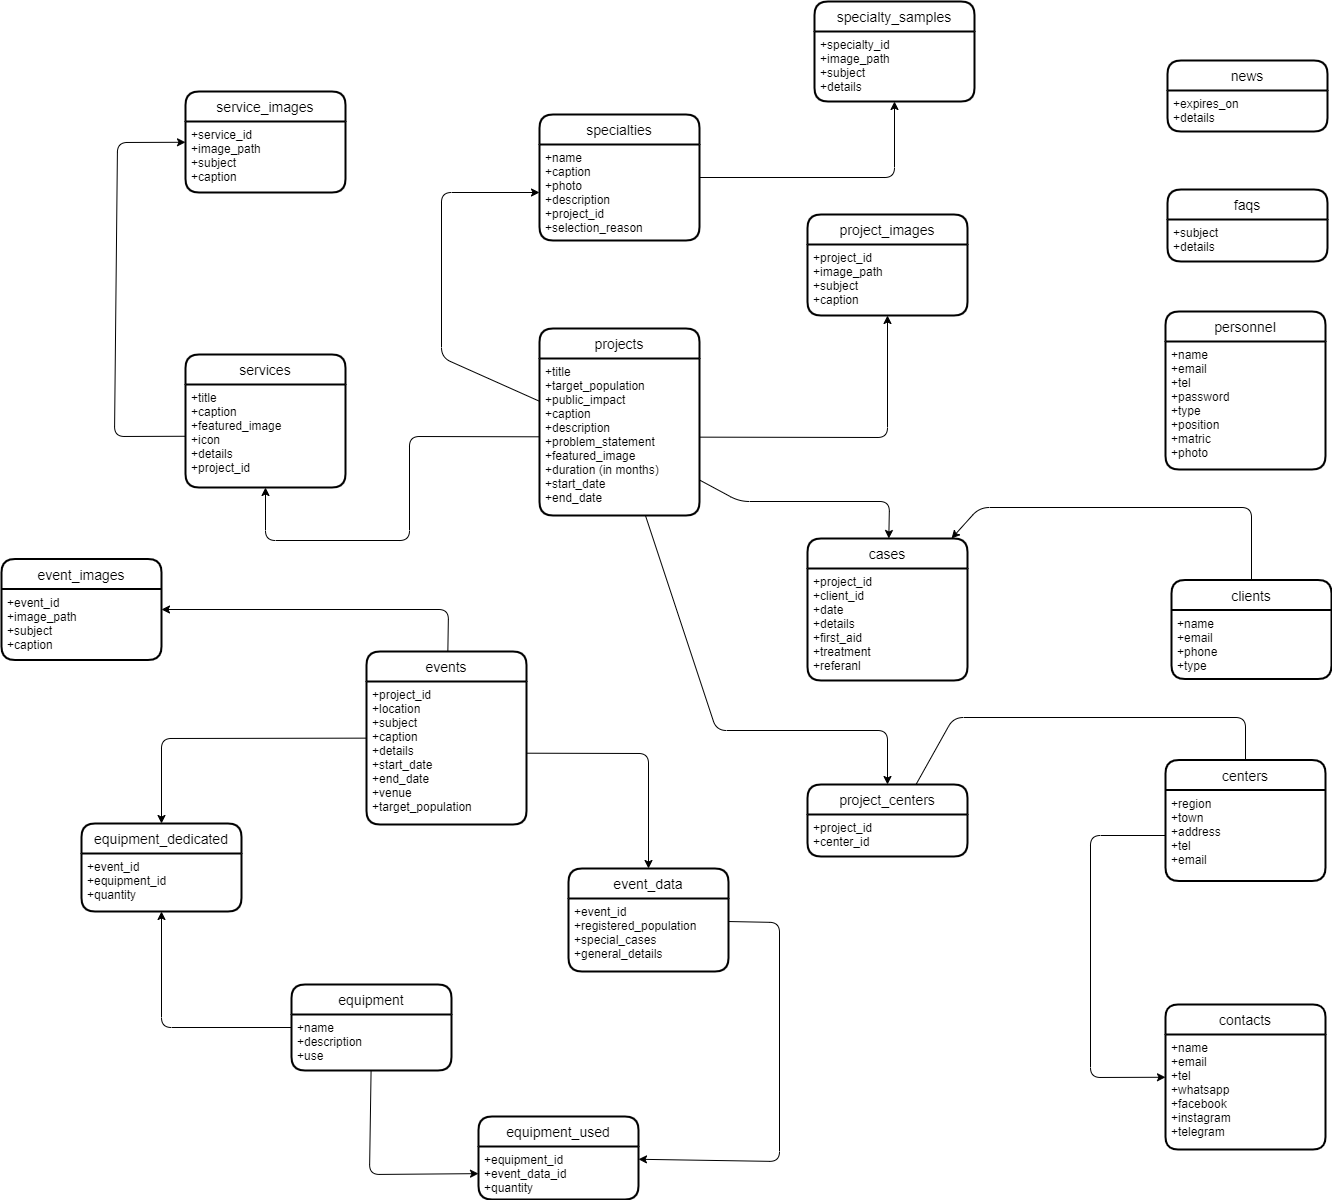

The diagram above was exported from draw.io. Its source (the exported page's mxGraphModel, read from the mxfile embedded in the PNG):
<mxGraphModel dx="1607" dy="1587" grid="0" gridSize="10" guides="1" tooltips="1" connect="1" arrows="1" fold="1" page="0" pageScale="1" pageWidth="1700" pageHeight="1100" background="#FFFFFF" math="0" shadow="0">
  <root>
    <mxCell id="0" />
    <mxCell id="1" parent="0" />
    <mxCell id="3" value="projects" style="swimlane;childLayout=stackLayout;horizontal=1;startSize=30;horizontalStack=0;rounded=1;fontSize=14;fontStyle=0;strokeWidth=2;resizeParent=0;resizeLast=1;shadow=0;dashed=0;align=center;" vertex="1" parent="1">
      <mxGeometry x="296" y="-130" width="160" height="187" as="geometry" />
    </mxCell>
    <mxCell id="4" value="+title&#10;+target_population&#10;+public_impact&#10;+caption&#10;+description&#10;+problem_statement&#10;+featured_image&#10;+duration (in months)&#10;+start_date&#10;+end_date" style="align=left;strokeColor=none;fillColor=none;spacingLeft=4;fontSize=12;verticalAlign=top;resizable=0;rotatable=0;part=1;" vertex="1" parent="3">
      <mxGeometry y="30" width="160" height="157" as="geometry" />
    </mxCell>
    <mxCell id="75" value="" style="edgeStyle=none;html=1;" edge="1" parent="1" source="5" target="73">
      <mxGeometry relative="1" as="geometry">
        <Array as="points">
          <mxPoint x="-82" y="280" />
        </Array>
      </mxGeometry>
    </mxCell>
    <mxCell id="5" value="events" style="swimlane;childLayout=stackLayout;horizontal=1;startSize=30;horizontalStack=0;rounded=1;fontSize=14;fontStyle=0;strokeWidth=2;resizeParent=0;resizeLast=1;shadow=0;dashed=0;align=center;" vertex="1" parent="1">
      <mxGeometry x="123" y="193" width="160" height="173" as="geometry" />
    </mxCell>
    <mxCell id="6" value="+project_id&#10;+location&#10;+subject&#10;+caption&#10;+details&#10;+start_date&#10;+end_date&#10;+venue&#10;+target_population" style="align=left;strokeColor=none;fillColor=none;spacingLeft=4;fontSize=12;verticalAlign=top;resizable=0;rotatable=0;part=1;" vertex="1" parent="5">
      <mxGeometry y="30" width="160" height="143" as="geometry" />
    </mxCell>
    <mxCell id="8" value="personnel" style="swimlane;childLayout=stackLayout;horizontal=1;startSize=30;horizontalStack=0;rounded=1;fontSize=14;fontStyle=0;strokeWidth=2;resizeParent=0;resizeLast=1;shadow=0;dashed=0;align=center;" vertex="1" parent="1">
      <mxGeometry x="922" y="-147" width="160" height="158" as="geometry" />
    </mxCell>
    <mxCell id="9" value="+name&#10;+email&#10;+tel&#10;+password&#10;+type&#10;+position&#10;+matric&#10;+photo" style="align=left;strokeColor=none;fillColor=none;spacingLeft=4;fontSize=12;verticalAlign=top;resizable=0;rotatable=0;part=1;" vertex="1" parent="8">
      <mxGeometry y="30" width="160" height="128" as="geometry" />
    </mxCell>
    <mxCell id="11" value="cases" style="swimlane;childLayout=stackLayout;horizontal=1;startSize=30;horizontalStack=0;rounded=1;fontSize=14;fontStyle=0;strokeWidth=2;resizeParent=0;resizeLast=1;shadow=0;dashed=0;align=center;" vertex="1" parent="1">
      <mxGeometry x="564" y="80" width="160" height="142" as="geometry" />
    </mxCell>
    <mxCell id="12" value="+project_id&#10;+client_id&#10;+date&#10;+details&#10;+first_aid&#10;+treatment&#10;+referanl" style="align=left;strokeColor=none;fillColor=none;spacingLeft=4;fontSize=12;verticalAlign=top;resizable=0;rotatable=0;part=1;" vertex="1" parent="11">
      <mxGeometry y="30" width="160" height="112" as="geometry" />
    </mxCell>
    <mxCell id="59" style="edgeStyle=none;html=1;" edge="1" parent="1" source="17" target="56">
      <mxGeometry relative="1" as="geometry">
        <Array as="points">
          <mxPoint x="651" y="-281" />
        </Array>
      </mxGeometry>
    </mxCell>
    <mxCell id="17" value="specialties" style="swimlane;childLayout=stackLayout;horizontal=1;startSize=30;horizontalStack=0;rounded=1;fontSize=14;fontStyle=0;strokeWidth=2;resizeParent=0;resizeLast=1;shadow=0;dashed=0;align=center;" vertex="1" parent="1">
      <mxGeometry x="296" y="-344" width="160" height="126" as="geometry" />
    </mxCell>
    <mxCell id="18" value="+name&#10;+caption&#10;+photo&#10;+description&#10;+project_id&#10;+selection_reason" style="align=left;strokeColor=none;fillColor=none;spacingLeft=4;fontSize=12;verticalAlign=top;resizable=0;rotatable=0;part=1;" vertex="1" parent="17">
      <mxGeometry y="30" width="160" height="96" as="geometry" />
    </mxCell>
    <mxCell id="21" value="services" style="swimlane;childLayout=stackLayout;horizontal=1;startSize=30;horizontalStack=0;rounded=1;fontSize=14;fontStyle=0;strokeWidth=2;resizeParent=0;resizeLast=1;shadow=0;dashed=0;align=center;" vertex="1" parent="1">
      <mxGeometry x="-58" y="-104" width="160" height="133" as="geometry" />
    </mxCell>
    <mxCell id="22" value="+title&#10;+caption&#10;+featured_image&#10;+icon&#10;+details&#10;+project_id" style="align=left;strokeColor=none;fillColor=none;spacingLeft=4;fontSize=12;verticalAlign=top;resizable=0;rotatable=0;part=1;" vertex="1" parent="21">
      <mxGeometry y="30" width="160" height="103" as="geometry" />
    </mxCell>
    <mxCell id="26" value="clients" style="swimlane;childLayout=stackLayout;horizontal=1;startSize=30;horizontalStack=0;rounded=1;fontSize=14;fontStyle=0;strokeWidth=2;resizeParent=0;resizeLast=1;shadow=0;dashed=0;align=center;" vertex="1" parent="1">
      <mxGeometry x="928" y="121.5" width="160" height="99" as="geometry" />
    </mxCell>
    <mxCell id="27" value="+name&#10;+email&#10;+phone&#10;+type" style="align=left;strokeColor=none;fillColor=none;spacingLeft=4;fontSize=12;verticalAlign=top;resizable=0;rotatable=0;part=1;" vertex="1" parent="26">
      <mxGeometry y="30" width="160" height="69" as="geometry" />
    </mxCell>
    <mxCell id="29" value="news" style="swimlane;childLayout=stackLayout;horizontal=1;startSize=30;horizontalStack=0;rounded=1;fontSize=14;fontStyle=0;strokeWidth=2;resizeParent=0;resizeLast=1;shadow=0;dashed=0;align=center;" vertex="1" parent="1">
      <mxGeometry x="924" y="-398" width="160" height="71" as="geometry" />
    </mxCell>
    <mxCell id="30" value="+expires_on&#10;+details&#10;" style="align=left;strokeColor=none;fillColor=none;spacingLeft=4;fontSize=12;verticalAlign=top;resizable=0;rotatable=0;part=1;" vertex="1" parent="29">
      <mxGeometry y="30" width="160" height="41" as="geometry" />
    </mxCell>
    <mxCell id="84" value="" style="edgeStyle=none;html=1;" edge="1" parent="1" source="31" target="83">
      <mxGeometry relative="1" as="geometry">
        <Array as="points">
          <mxPoint x="1002" y="259" />
          <mxPoint x="710" y="259" />
        </Array>
      </mxGeometry>
    </mxCell>
    <mxCell id="31" value="centers" style="swimlane;childLayout=stackLayout;horizontal=1;startSize=30;horizontalStack=0;rounded=1;fontSize=14;fontStyle=0;strokeWidth=2;resizeParent=0;resizeLast=1;shadow=0;dashed=0;align=center;" vertex="1" parent="1">
      <mxGeometry x="922" y="301.5" width="160" height="121" as="geometry" />
    </mxCell>
    <mxCell id="32" value="+region&#10;+town&#10;+address&#10;+tel&#10;+email" style="align=left;strokeColor=none;fillColor=none;spacingLeft=4;fontSize=12;verticalAlign=top;resizable=0;rotatable=0;part=1;" vertex="1" parent="31">
      <mxGeometry y="30" width="160" height="91" as="geometry" />
    </mxCell>
    <mxCell id="34" value="contacts" style="swimlane;childLayout=stackLayout;horizontal=1;startSize=30;horizontalStack=0;rounded=1;fontSize=14;fontStyle=0;strokeWidth=2;resizeParent=0;resizeLast=1;shadow=0;dashed=0;align=center;arcSize=14;" vertex="1" parent="1">
      <mxGeometry x="922" y="546" width="160" height="145" as="geometry" />
    </mxCell>
    <mxCell id="35" value="+name&#10;+email&#10;+tel&#10;+whatsapp&#10;+facebook&#10;+instagram&#10;+telegram" style="align=left;strokeColor=none;fillColor=none;spacingLeft=4;fontSize=12;verticalAlign=top;resizable=0;rotatable=0;part=1;" vertex="1" parent="34">
      <mxGeometry y="30" width="160" height="115" as="geometry" />
    </mxCell>
    <mxCell id="37" value="faqs" style="swimlane;childLayout=stackLayout;horizontal=1;startSize=30;horizontalStack=0;rounded=1;fontSize=14;fontStyle=0;strokeWidth=2;resizeParent=0;resizeLast=1;shadow=0;dashed=0;align=center;" vertex="1" parent="1">
      <mxGeometry x="924" y="-269" width="160" height="72" as="geometry" />
    </mxCell>
    <mxCell id="38" value="+subject&#10;+details" style="align=left;strokeColor=none;fillColor=none;spacingLeft=4;fontSize=12;verticalAlign=top;resizable=0;rotatable=0;part=1;" vertex="1" parent="37">
      <mxGeometry y="30" width="160" height="42" as="geometry" />
    </mxCell>
    <mxCell id="66" value="" style="edgeStyle=none;html=1;" edge="1" parent="1" source="41" target="64">
      <mxGeometry relative="1" as="geometry">
        <Array as="points">
          <mxPoint x="536" y="464" />
          <mxPoint x="536" y="703" />
        </Array>
      </mxGeometry>
    </mxCell>
    <mxCell id="41" value="event_data" style="swimlane;childLayout=stackLayout;horizontal=1;startSize=30;horizontalStack=0;rounded=1;fontSize=14;fontStyle=0;strokeWidth=2;resizeParent=0;resizeLast=1;shadow=0;dashed=0;align=center;" vertex="1" parent="1">
      <mxGeometry x="325" y="410" width="160" height="103" as="geometry" />
    </mxCell>
    <mxCell id="42" value="+event_id&#10;+registered_population&#10;+special_cases&#10;+general_details" style="align=left;strokeColor=none;fillColor=none;spacingLeft=4;fontSize=12;verticalAlign=top;resizable=0;rotatable=0;part=1;" vertex="1" parent="41">
      <mxGeometry y="30" width="160" height="73" as="geometry" />
    </mxCell>
    <mxCell id="76" style="edgeStyle=none;html=1;" edge="1" parent="1" source="45" target="74">
      <mxGeometry relative="1" as="geometry">
        <Array as="points">
          <mxPoint x="-82" y="569" />
        </Array>
      </mxGeometry>
    </mxCell>
    <mxCell id="45" value="equipment" style="swimlane;childLayout=stackLayout;horizontal=1;startSize=30;horizontalStack=0;rounded=1;fontSize=14;fontStyle=0;strokeWidth=2;resizeParent=0;resizeLast=1;shadow=0;dashed=0;align=center;" vertex="1" parent="1">
      <mxGeometry x="48" y="526" width="160" height="86" as="geometry" />
    </mxCell>
    <mxCell id="46" value="+name&#10;+description&#10;+use" style="align=left;strokeColor=none;fillColor=none;spacingLeft=4;fontSize=12;verticalAlign=top;resizable=0;rotatable=0;part=1;" vertex="1" parent="45">
      <mxGeometry y="30" width="160" height="56" as="geometry" />
    </mxCell>
    <mxCell id="48" value="event_images" style="swimlane;childLayout=stackLayout;horizontal=1;startSize=30;horizontalStack=0;rounded=1;fontSize=14;fontStyle=0;strokeWidth=2;resizeParent=0;resizeLast=1;shadow=0;dashed=0;align=center;" vertex="1" parent="1">
      <mxGeometry x="-242" y="100.5" width="160" height="101" as="geometry" />
    </mxCell>
    <mxCell id="49" value="+event_id&#10;+image_path&#10;+subject&#10;+caption" style="align=left;strokeColor=none;fillColor=none;spacingLeft=4;fontSize=12;verticalAlign=top;resizable=0;rotatable=0;part=1;" vertex="1" parent="48">
      <mxGeometry y="30" width="160" height="71" as="geometry" />
    </mxCell>
    <mxCell id="51" value="project_images" style="swimlane;childLayout=stackLayout;horizontal=1;startSize=30;horizontalStack=0;rounded=1;fontSize=14;fontStyle=0;strokeWidth=2;resizeParent=0;resizeLast=1;shadow=0;dashed=0;align=center;" vertex="1" parent="1">
      <mxGeometry x="564" y="-244" width="160" height="101" as="geometry" />
    </mxCell>
    <mxCell id="52" value="+project_id&#10;+image_path&#10;+subject&#10;+caption" style="align=left;strokeColor=none;fillColor=none;spacingLeft=4;fontSize=12;verticalAlign=top;resizable=0;rotatable=0;part=1;" vertex="1" parent="51">
      <mxGeometry y="30" width="160" height="71" as="geometry" />
    </mxCell>
    <mxCell id="54" style="edgeStyle=none;html=1;" edge="1" parent="1" source="4" target="52">
      <mxGeometry relative="1" as="geometry">
        <Array as="points">
          <mxPoint x="644" y="-21" />
        </Array>
      </mxGeometry>
    </mxCell>
    <mxCell id="55" style="edgeStyle=none;html=1;" edge="1" parent="1" source="5" target="48">
      <mxGeometry relative="1" as="geometry">
        <Array as="points">
          <mxPoint x="205" y="151" />
        </Array>
      </mxGeometry>
    </mxCell>
    <mxCell id="56" value="specialty_samples" style="swimlane;childLayout=stackLayout;horizontal=1;startSize=30;horizontalStack=0;rounded=1;fontSize=14;fontStyle=0;strokeWidth=2;resizeParent=0;resizeLast=1;shadow=0;dashed=0;align=center;" vertex="1" parent="1">
      <mxGeometry x="571" y="-457" width="160" height="100" as="geometry" />
    </mxCell>
    <mxCell id="57" value="+specialty_id&#10;+image_path&#10;+subject&#10;+details" style="align=left;strokeColor=none;fillColor=none;spacingLeft=4;fontSize=12;verticalAlign=top;resizable=0;rotatable=0;part=1;" vertex="1" parent="56">
      <mxGeometry y="30" width="160" height="70" as="geometry" />
    </mxCell>
    <mxCell id="61" value="service_images" style="swimlane;childLayout=stackLayout;horizontal=1;startSize=30;horizontalStack=0;rounded=1;fontSize=14;fontStyle=0;strokeWidth=2;resizeParent=0;resizeLast=1;shadow=0;dashed=0;align=center;" vertex="1" parent="1">
      <mxGeometry x="-58" y="-367" width="160" height="101" as="geometry" />
    </mxCell>
    <mxCell id="62" value="+service_id&#10;+image_path&#10;+subject&#10;+caption" style="align=left;strokeColor=none;fillColor=none;spacingLeft=4;fontSize=12;verticalAlign=top;resizable=0;rotatable=0;part=1;" vertex="1" parent="61">
      <mxGeometry y="30" width="160" height="71" as="geometry" />
    </mxCell>
    <mxCell id="63" style="edgeStyle=none;html=1;" edge="1" parent="1" source="22" target="61">
      <mxGeometry relative="1" as="geometry">
        <Array as="points">
          <mxPoint x="-129" y="-22" />
          <mxPoint x="-126" y="-316" />
        </Array>
      </mxGeometry>
    </mxCell>
    <mxCell id="64" value="equipment_used" style="swimlane;childLayout=stackLayout;horizontal=1;startSize=30;horizontalStack=0;rounded=1;fontSize=14;fontStyle=0;strokeWidth=2;resizeParent=0;resizeLast=1;shadow=0;dashed=0;align=center;" vertex="1" parent="1">
      <mxGeometry x="235" y="658" width="160" height="83" as="geometry" />
    </mxCell>
    <mxCell id="65" value="+equipment_id&#10;+event_data_id&#10;+quantity" style="align=left;strokeColor=none;fillColor=none;spacingLeft=4;fontSize=12;verticalAlign=top;resizable=0;rotatable=0;part=1;" vertex="1" parent="64">
      <mxGeometry y="30" width="160" height="53" as="geometry" />
    </mxCell>
    <mxCell id="67" style="edgeStyle=none;html=1;" edge="1" parent="1" source="46" target="65">
      <mxGeometry relative="1" as="geometry">
        <Array as="points">
          <mxPoint x="126" y="716" />
        </Array>
      </mxGeometry>
    </mxCell>
    <mxCell id="71" style="edgeStyle=none;html=1;" edge="1" parent="1" source="26" target="11">
      <mxGeometry relative="1" as="geometry">
        <Array as="points">
          <mxPoint x="1008" y="49" />
          <mxPoint x="736" y="49" />
        </Array>
      </mxGeometry>
    </mxCell>
    <mxCell id="72" style="edgeStyle=none;html=1;" edge="1" parent="1" source="6" target="41">
      <mxGeometry relative="1" as="geometry">
        <Array as="points">
          <mxPoint x="405" y="295" />
        </Array>
      </mxGeometry>
    </mxCell>
    <mxCell id="73" value="equipment_dedicated" style="swimlane;childLayout=stackLayout;horizontal=1;startSize=30;horizontalStack=0;rounded=1;fontSize=14;fontStyle=0;strokeWidth=2;resizeParent=0;resizeLast=1;shadow=0;dashed=0;align=center;" vertex="1" parent="1">
      <mxGeometry x="-162" y="365" width="160" height="88" as="geometry" />
    </mxCell>
    <mxCell id="74" value="+event_id&#10;+equipment_id&#10;+quantity" style="align=left;strokeColor=none;fillColor=none;spacingLeft=4;fontSize=12;verticalAlign=top;resizable=0;rotatable=0;part=1;" vertex="1" parent="73">
      <mxGeometry y="30" width="160" height="58" as="geometry" />
    </mxCell>
    <mxCell id="77" style="edgeStyle=none;html=1;" edge="1" parent="1" source="4" target="11">
      <mxGeometry relative="1" as="geometry">
        <Array as="points">
          <mxPoint x="496" y="43" />
          <mxPoint x="646" y="43" />
        </Array>
      </mxGeometry>
    </mxCell>
    <mxCell id="78" style="edgeStyle=none;html=1;" edge="1" parent="1" source="4" target="18">
      <mxGeometry relative="1" as="geometry">
        <mxPoint x="376" y="-108" as="sourcePoint" />
        <Array as="points">
          <mxPoint x="198" y="-101" />
          <mxPoint x="198" y="-266" />
        </Array>
      </mxGeometry>
    </mxCell>
    <mxCell id="79" style="edgeStyle=none;html=1;" edge="1" parent="1" source="4" target="22">
      <mxGeometry relative="1" as="geometry">
        <Array as="points">
          <mxPoint x="166" y="-22" />
          <mxPoint x="166" y="82" />
          <mxPoint x="22" y="82" />
        </Array>
      </mxGeometry>
    </mxCell>
    <mxCell id="80" style="edgeStyle=none;html=1;" edge="1" parent="1" source="32" target="34">
      <mxGeometry relative="1" as="geometry">
        <Array as="points">
          <mxPoint x="847" y="377" />
          <mxPoint x="847" y="619" />
        </Array>
      </mxGeometry>
    </mxCell>
    <mxCell id="82" value="project_centers" style="swimlane;childLayout=stackLayout;horizontal=1;startSize=30;horizontalStack=0;rounded=1;fontSize=14;fontStyle=0;strokeWidth=2;resizeParent=0;resizeLast=1;shadow=0;dashed=0;align=center;" vertex="1" parent="1">
      <mxGeometry x="564" y="326" width="160" height="72" as="geometry" />
    </mxCell>
    <mxCell id="83" value="+project_id&#10;+center_id" style="align=left;strokeColor=none;fillColor=none;spacingLeft=4;fontSize=12;verticalAlign=top;resizable=0;rotatable=0;part=1;" vertex="1" parent="82">
      <mxGeometry y="30" width="160" height="42" as="geometry" />
    </mxCell>
    <mxCell id="85" style="edgeStyle=none;html=1;" edge="1" parent="1" source="4" target="82">
      <mxGeometry relative="1" as="geometry">
        <Array as="points">
          <mxPoint x="473" y="272" />
          <mxPoint x="644" y="272" />
        </Array>
      </mxGeometry>
    </mxCell>
  </root>
</mxGraphModel>